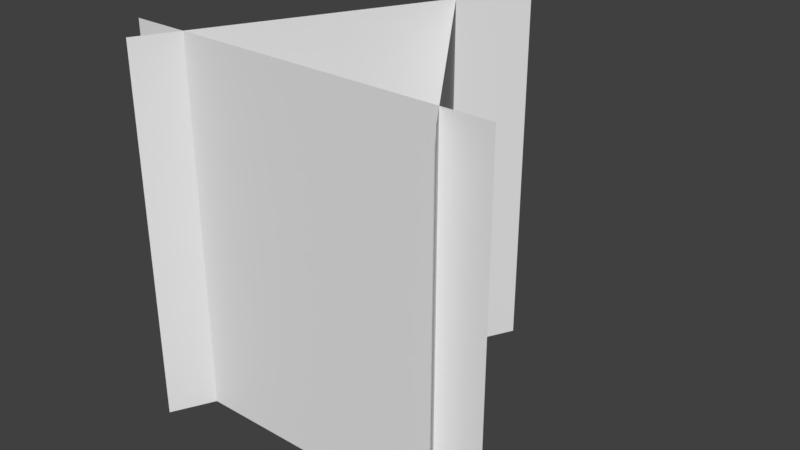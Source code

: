 # Source: grass.blend  (saved by Blender 2.78.0; exported with 4.5.12 LTS)
import bpy
from mathutils import Matrix  # noqa: F401  (used for matrix-valued properties, if any)

bpy.ops.wm.read_factory_settings(use_empty=True)
scene = bpy.context.scene
scene.name = 'Scene'

# ---- collections
col_collection_1 = bpy.data.collections.new('Collection 1'); scene.collection.children.link(col_collection_1)

# ---- world
world_world = bpy.data.worlds.new('World'); scene.world = world_world
world_world.color = (0.05088, 0.05088, 0.05088)
world_world.use_sun_shadow = False
world_world.sun_shadow_jitter_overblur = 0.0
world_world.cycles.sampling_method = 'MANUAL'

# ---- meshes
me_plane = bpy.data.meshes.new('Plane')
me_plane.from_pydata([(-1.0, -0.1949, 0.6632), (1.0, -0.1949, 0.6632), (-1.0, 1.805, 0.6632), (1.0, 1.805, 0.6632), (0.1103, -0.1949, -0.8925), (-0.8062, -0.1949, 0.8851), (0.1103, 1.805, -0.8925), (-0.8062, 1.805, 0.8851), (-0.2887, -0.1949, -0.8252), (0.8518, -0.1949, 0.8178), (-0.2887, 1.805, -0.8252), (0.8518, 1.805, 0.8178)], [], [(0, 1, 3, 2), (4, 5, 7, 6), (8, 9, 11, 10)])
_uv = me_plane.uv_layers.new(name='UVMap')
_uv.uv.foreach_set('vector', [0.0001, 9.998e-05, 0.9999, 9.998e-05, 0.9999, 0.9999, 9.998e-05, 0.9999, 0.0001, 9.998e-05, 0.9999, 9.998e-05, 0.9999, 0.9999, 9.998e-05, 0.9999, 0.0001, 9.998e-05, 0.9999, 9.998e-05, 0.9999, 0.9999, 9.998e-05, 0.9999])
me_plane.use_remesh_preserve_volume = False
me_plane.use_remesh_preserve_attributes = False
me_plane.use_mirror_vertex_groups = False
me_plane.update()

# ---- objects
ob_plane = bpy.data.objects.new('Plane', me_plane)

# ---- transforms, parenting, visibility, modifiers, constraints
ob_plane.location = (0.0, 0.0, 0.0)
ob_plane.rotation_euler = (1.571, 0.0, 0.0)
ob_plane.lineart.crease_threshold = 0.0

# ---- collection membership
col_collection_1.objects.link(ob_plane)

# ---- scene / render settings (as saved in the file)
scene.frame_start = 1; scene.frame_end = 250; scene.frame_set(1)
scene.render.engine = 'BLENDER_EEVEE_NEXT'
scene.render.resolution_percentage = 50
scene.render.dither_intensity = 0.0
scene.cycles.use_denoising = False
scene.cycles.samples = 128
scene.cycles.sampling_pattern = 'TABULATED_SOBOL'
scene.cycles.light_sampling_threshold = 0.0
scene.cycles.use_adaptive_sampling = False
scene.cycles.use_light_tree = False
scene.cycles.blur_glossy = 0.0
scene.cycles.sample_clamp_indirect = 0.0
scene.view_settings.view_transform = 'Standard'
bpy.context.view_layer.update()

# ---- added for rendering (the .blend has no active camera and no usable light): camera, sun
cam_auto = bpy.data.cameras.new('AutoCamera')
cam_auto.lens = 50.0
cam_auto.sensor_width = 36.0
cam_auto.clip_end = 1000.0
ob_auto_camera = bpy.data.objects.new('AutoCamera', cam_auto)
scene.collection.objects.link(ob_auto_camera)
ob_auto_camera.location = (3.09087, -3.70534, 3.2778)
ob_auto_camera.rotation_euler = (1.09748, -7.21219e-08, 0.694738)
scene.camera = ob_auto_camera
light_auto_sun = bpy.data.lights.new('AutoSun', 'SUN')
light_auto_sun.energy = 3.0
light_auto_sun.angle = 0.0523599
ob_auto_sun = bpy.data.objects.new('AutoSun', light_auto_sun)
scene.collection.objects.link(ob_auto_sun)
ob_auto_sun.rotation_euler = (0.872665, 0.174533, 0.523599)
bpy.context.view_layer.update()
